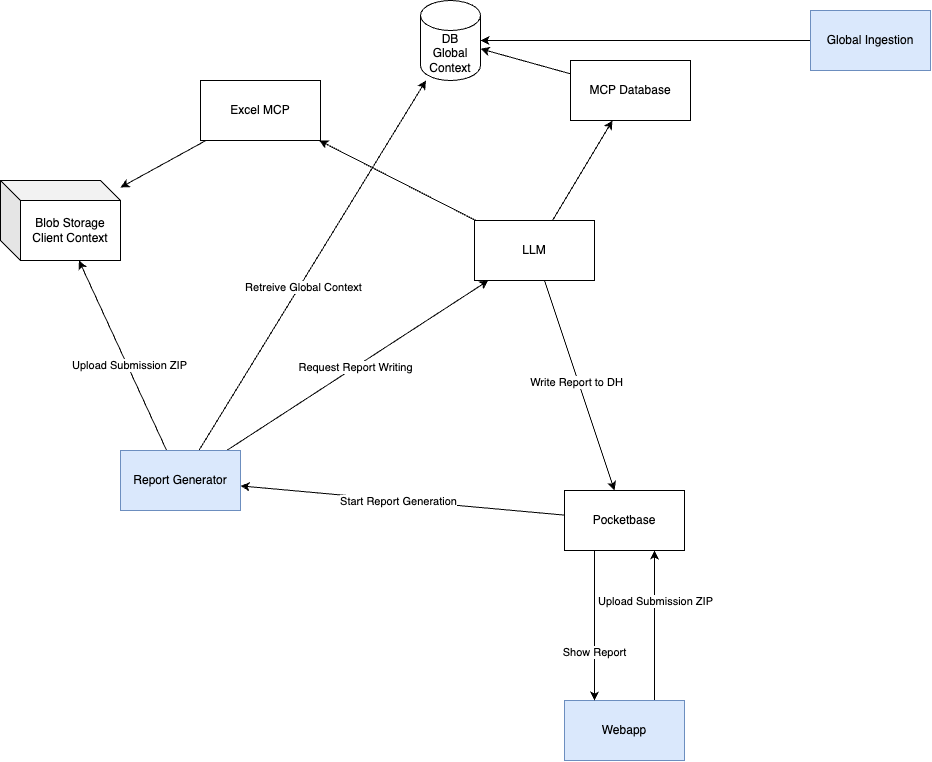

The diagram above was exported from draw.io. Its source (the exported page's mxGraphModel, read from the mxfile embedded in the PNG):
<mxGraphModel dx="1841" dy="2063" grid="1" gridSize="10" guides="1" tooltips="1" connect="1" arrows="1" fold="1" page="1" pageScale="1" pageWidth="827" pageHeight="1169" math="0" shadow="0">
  <root>
    <mxCell id="0" />
    <mxCell id="1" parent="0" />
    <mxCell id="3Mgtfns8eax7zm17JWXu-1" style="edgeStyle=none;html=1;" edge="1" parent="1" source="3Mgtfns8eax7zm17JWXu-5" target="3Mgtfns8eax7zm17JWXu-21">
      <mxGeometry relative="1" as="geometry" />
    </mxCell>
    <mxCell id="3Mgtfns8eax7zm17JWXu-2" value="Write Report to DH" style="edgeLabel;html=1;align=center;verticalAlign=middle;resizable=0;points=[];" vertex="1" connectable="0" parent="3Mgtfns8eax7zm17JWXu-1">
      <mxGeometry x="-0.0261" y="-3" relative="1" as="geometry">
        <mxPoint y="-1" as="offset" />
      </mxGeometry>
    </mxCell>
    <mxCell id="3Mgtfns8eax7zm17JWXu-3" style="edgeStyle=none;html=1;" edge="1" parent="1" source="3Mgtfns8eax7zm17JWXu-5" target="3Mgtfns8eax7zm17JWXu-9">
      <mxGeometry relative="1" as="geometry" />
    </mxCell>
    <mxCell id="3Mgtfns8eax7zm17JWXu-4" style="edgeStyle=none;html=1;" edge="1" parent="1" source="3Mgtfns8eax7zm17JWXu-5" target="3Mgtfns8eax7zm17JWXu-7">
      <mxGeometry relative="1" as="geometry" />
    </mxCell>
    <mxCell id="3Mgtfns8eax7zm17JWXu-5" value="LLM" style="rounded=0;whiteSpace=wrap;html=1;" vertex="1" parent="1">
      <mxGeometry x="294" y="180" width="120" height="60" as="geometry" />
    </mxCell>
    <mxCell id="3Mgtfns8eax7zm17JWXu-6" style="edgeStyle=none;html=1;" edge="1" parent="1" source="3Mgtfns8eax7zm17JWXu-7" target="3Mgtfns8eax7zm17JWXu-11">
      <mxGeometry relative="1" as="geometry" />
    </mxCell>
    <mxCell id="3Mgtfns8eax7zm17JWXu-7" value="Excel MCP" style="rounded=0;whiteSpace=wrap;html=1;" vertex="1" parent="1">
      <mxGeometry x="20" y="40" width="120" height="60" as="geometry" />
    </mxCell>
    <mxCell id="3Mgtfns8eax7zm17JWXu-8" style="edgeStyle=none;html=1;" edge="1" parent="1" source="3Mgtfns8eax7zm17JWXu-9" target="3Mgtfns8eax7zm17JWXu-10">
      <mxGeometry relative="1" as="geometry" />
    </mxCell>
    <mxCell id="3Mgtfns8eax7zm17JWXu-9" value="MCP Database" style="rounded=0;whiteSpace=wrap;html=1;" vertex="1" parent="1">
      <mxGeometry x="390" y="20" width="120" height="60" as="geometry" />
    </mxCell>
    <mxCell id="3Mgtfns8eax7zm17JWXu-10" value="DB&lt;br&gt;Global Context" style="shape=cylinder3;whiteSpace=wrap;html=1;boundedLbl=1;backgroundOutline=1;size=15;" vertex="1" parent="1">
      <mxGeometry x="240" y="-40" width="60" height="80" as="geometry" />
    </mxCell>
    <mxCell id="3Mgtfns8eax7zm17JWXu-11" value="Blob Storage&lt;br&gt;Client Context" style="shape=cube;whiteSpace=wrap;html=1;boundedLbl=1;backgroundOutline=1;darkOpacity=0.05;darkOpacity2=0.1;" vertex="1" parent="1">
      <mxGeometry x="-180" y="140" width="120" height="80" as="geometry" />
    </mxCell>
    <mxCell id="3Mgtfns8eax7zm17JWXu-12" style="edgeStyle=none;html=1;entryX=0.75;entryY=1;entryDx=0;entryDy=0;exitX=0.75;exitY=0;exitDx=0;exitDy=0;" edge="1" parent="1" source="3Mgtfns8eax7zm17JWXu-14" target="3Mgtfns8eax7zm17JWXu-21">
      <mxGeometry relative="1" as="geometry" />
    </mxCell>
    <mxCell id="3Mgtfns8eax7zm17JWXu-13" value="Upload Submission ZIP" style="edgeLabel;html=1;align=center;verticalAlign=middle;resizable=0;points=[];" vertex="1" connectable="0" parent="3Mgtfns8eax7zm17JWXu-12">
      <mxGeometry x="0.0133" relative="1" as="geometry">
        <mxPoint y="-24" as="offset" />
      </mxGeometry>
    </mxCell>
    <mxCell id="3Mgtfns8eax7zm17JWXu-14" value="Webapp" style="rounded=0;whiteSpace=wrap;html=1;fillColor=#dae8fc;strokeColor=#6c8ebf;" vertex="1" parent="1">
      <mxGeometry x="384" y="660" width="120" height="60" as="geometry" />
    </mxCell>
    <mxCell id="3Mgtfns8eax7zm17JWXu-15" style="edgeStyle=none;html=1;" edge="1" parent="1" source="3Mgtfns8eax7zm17JWXu-16" target="3Mgtfns8eax7zm17JWXu-10">
      <mxGeometry relative="1" as="geometry" />
    </mxCell>
    <mxCell id="3Mgtfns8eax7zm17JWXu-16" value="Global Ingestion" style="rounded=0;whiteSpace=wrap;html=1;fillColor=#dae8fc;strokeColor=#6c8ebf;" vertex="1" parent="1">
      <mxGeometry x="630" y="-30" width="120" height="60" as="geometry" />
    </mxCell>
    <mxCell id="3Mgtfns8eax7zm17JWXu-17" style="edgeStyle=none;html=1;" edge="1" parent="1" source="3Mgtfns8eax7zm17JWXu-21" target="3Mgtfns8eax7zm17JWXu-28">
      <mxGeometry relative="1" as="geometry" />
    </mxCell>
    <mxCell id="3Mgtfns8eax7zm17JWXu-18" value="Start Report Generation" style="edgeLabel;html=1;align=center;verticalAlign=middle;resizable=0;points=[];" vertex="1" connectable="0" parent="3Mgtfns8eax7zm17JWXu-17">
      <mxGeometry x="0.0243" y="1" relative="1" as="geometry">
        <mxPoint as="offset" />
      </mxGeometry>
    </mxCell>
    <mxCell id="3Mgtfns8eax7zm17JWXu-19" style="edgeStyle=none;html=1;exitX=0.25;exitY=1;exitDx=0;exitDy=0;entryX=0.25;entryY=0;entryDx=0;entryDy=0;" edge="1" parent="1" source="3Mgtfns8eax7zm17JWXu-21" target="3Mgtfns8eax7zm17JWXu-14">
      <mxGeometry relative="1" as="geometry" />
    </mxCell>
    <mxCell id="3Mgtfns8eax7zm17JWXu-20" value="Show Report" style="edgeLabel;html=1;align=center;verticalAlign=middle;resizable=0;points=[];" vertex="1" connectable="0" parent="3Mgtfns8eax7zm17JWXu-19">
      <mxGeometry x="0.36" y="-1" relative="1" as="geometry">
        <mxPoint as="offset" />
      </mxGeometry>
    </mxCell>
    <mxCell id="3Mgtfns8eax7zm17JWXu-21" value="Pocketbase" style="rounded=0;whiteSpace=wrap;html=1;fontStyle=0" vertex="1" parent="1">
      <mxGeometry x="384" y="450" width="120" height="60" as="geometry" />
    </mxCell>
    <mxCell id="3Mgtfns8eax7zm17JWXu-22" style="edgeStyle=none;html=1;" edge="1" parent="1" source="3Mgtfns8eax7zm17JWXu-28" target="3Mgtfns8eax7zm17JWXu-5">
      <mxGeometry relative="1" as="geometry" />
    </mxCell>
    <mxCell id="3Mgtfns8eax7zm17JWXu-23" value="Request Report Writing" style="edgeLabel;html=1;align=center;verticalAlign=middle;resizable=0;points=[];" vertex="1" connectable="0" parent="3Mgtfns8eax7zm17JWXu-22">
      <mxGeometry x="-0.0168" relative="1" as="geometry">
        <mxPoint as="offset" />
      </mxGeometry>
    </mxCell>
    <mxCell id="3Mgtfns8eax7zm17JWXu-24" style="edgeStyle=none;html=1;" edge="1" parent="1" source="3Mgtfns8eax7zm17JWXu-28" target="3Mgtfns8eax7zm17JWXu-10">
      <mxGeometry relative="1" as="geometry">
        <mxPoint x="330" as="targetPoint" />
      </mxGeometry>
    </mxCell>
    <mxCell id="3Mgtfns8eax7zm17JWXu-25" value="Retreive Global Context" style="edgeLabel;html=1;align=center;verticalAlign=middle;resizable=0;points=[];" vertex="1" connectable="0" parent="3Mgtfns8eax7zm17JWXu-24">
      <mxGeometry x="-0.106" y="-3" relative="1" as="geometry">
        <mxPoint as="offset" />
      </mxGeometry>
    </mxCell>
    <mxCell id="3Mgtfns8eax7zm17JWXu-26" style="edgeStyle=none;html=1;" edge="1" parent="1" source="3Mgtfns8eax7zm17JWXu-28" target="3Mgtfns8eax7zm17JWXu-11">
      <mxGeometry relative="1" as="geometry" />
    </mxCell>
    <mxCell id="3Mgtfns8eax7zm17JWXu-27" value="Upload Submission ZIP" style="edgeLabel;html=1;align=center;verticalAlign=middle;resizable=0;points=[];" vertex="1" connectable="0" parent="3Mgtfns8eax7zm17JWXu-26">
      <mxGeometry x="-0.1181" y="-1" relative="1" as="geometry">
        <mxPoint y="-1" as="offset" />
      </mxGeometry>
    </mxCell>
    <mxCell id="3Mgtfns8eax7zm17JWXu-28" value="Report Generator" style="rounded=0;whiteSpace=wrap;html=1;fillColor=#dae8fc;strokeColor=#6c8ebf;" vertex="1" parent="1">
      <mxGeometry x="-60" y="410" width="120" height="60" as="geometry" />
    </mxCell>
  </root>
</mxGraphModel>